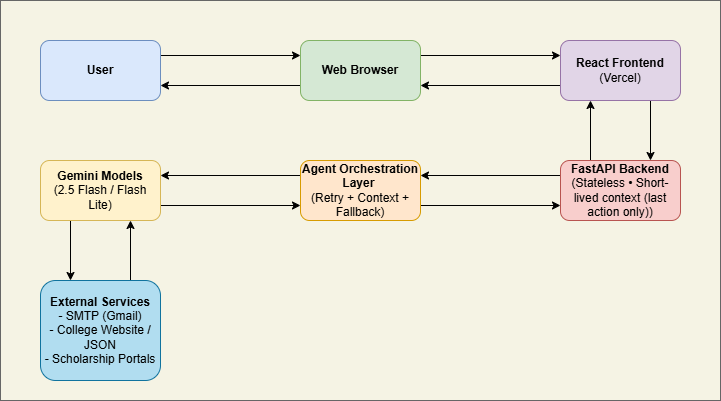

The diagram above was exported from draw.io. Its source (the exported page's mxGraphModel, read from the mxfile embedded in the PNG):
<mxGraphModel dx="1042" dy="527" grid="1" gridSize="10" guides="1" tooltips="1" connect="1" arrows="1" fold="1" page="1" pageScale="1" pageWidth="827" pageHeight="1169" math="0" shadow="0">
  <root>
    <mxCell id="0" />
    <mxCell id="1" parent="0" />
    <mxCell id="Y1Ip8MBOpM7c3jmy9d7y-21" parent="1" style="rounded=0;whiteSpace=wrap;html=1;fillColor=#F5F3E4;fontColor=#333333;strokeColor=#666666;" value="" vertex="1">
      <mxGeometry height="400" width="720" x="40" y="80" as="geometry" />
    </mxCell>
    <mxCell id="Y1Ip8MBOpM7c3jmy9d7y-7" edge="1" parent="1" source="Y1Ip8MBOpM7c3jmy9d7y-1" style="edgeStyle=orthogonalEdgeStyle;rounded=0;orthogonalLoop=1;jettySize=auto;html=1;exitX=1;exitY=0.25;exitDx=0;exitDy=0;entryX=0;entryY=0.25;entryDx=0;entryDy=0;" target="Y1Ip8MBOpM7c3jmy9d7y-2">
      <mxGeometry relative="1" as="geometry" />
    </mxCell>
    <mxCell id="Y1Ip8MBOpM7c3jmy9d7y-1" parent="1" style="rounded=1;whiteSpace=wrap;html=1;fillColor=#dae8fc;strokeColor=#6c8ebf;" value="&lt;b&gt;User&lt;/b&gt;" vertex="1">
      <mxGeometry height="60" width="120" x="80" y="120" as="geometry" />
    </mxCell>
    <mxCell id="Y1Ip8MBOpM7c3jmy9d7y-8" edge="1" parent="1" source="Y1Ip8MBOpM7c3jmy9d7y-2" style="edgeStyle=orthogonalEdgeStyle;rounded=0;orthogonalLoop=1;jettySize=auto;html=1;exitX=0;exitY=0.75;exitDx=0;exitDy=0;entryX=1;entryY=0.75;entryDx=0;entryDy=0;" target="Y1Ip8MBOpM7c3jmy9d7y-1">
      <mxGeometry relative="1" as="geometry" />
    </mxCell>
    <mxCell id="Y1Ip8MBOpM7c3jmy9d7y-9" edge="1" parent="1" source="Y1Ip8MBOpM7c3jmy9d7y-2" style="edgeStyle=orthogonalEdgeStyle;rounded=0;orthogonalLoop=1;jettySize=auto;html=1;exitX=1;exitY=0.25;exitDx=0;exitDy=0;entryX=0;entryY=0.25;entryDx=0;entryDy=0;" target="Y1Ip8MBOpM7c3jmy9d7y-3">
      <mxGeometry relative="1" as="geometry" />
    </mxCell>
    <mxCell id="Y1Ip8MBOpM7c3jmy9d7y-2" parent="1" style="rounded=1;whiteSpace=wrap;html=1;fillColor=#d5e8d4;strokeColor=#82b366;" value="&lt;b&gt;Web Browser&lt;/b&gt;" vertex="1">
      <mxGeometry height="60" width="120" x="340" y="120" as="geometry" />
    </mxCell>
    <mxCell id="Y1Ip8MBOpM7c3jmy9d7y-10" edge="1" parent="1" source="Y1Ip8MBOpM7c3jmy9d7y-3" style="edgeStyle=orthogonalEdgeStyle;rounded=0;orthogonalLoop=1;jettySize=auto;html=1;exitX=0;exitY=0.75;exitDx=0;exitDy=0;entryX=1;entryY=0.75;entryDx=0;entryDy=0;" target="Y1Ip8MBOpM7c3jmy9d7y-2">
      <mxGeometry relative="1" as="geometry" />
    </mxCell>
    <mxCell id="Y1Ip8MBOpM7c3jmy9d7y-11" edge="1" parent="1" source="Y1Ip8MBOpM7c3jmy9d7y-3" style="edgeStyle=orthogonalEdgeStyle;rounded=0;orthogonalLoop=1;jettySize=auto;html=1;exitX=0.75;exitY=1;exitDx=0;exitDy=0;entryX=0.75;entryY=0;entryDx=0;entryDy=0;" target="Y1Ip8MBOpM7c3jmy9d7y-6">
      <mxGeometry relative="1" as="geometry" />
    </mxCell>
    <mxCell id="Y1Ip8MBOpM7c3jmy9d7y-3" parent="1" style="rounded=1;whiteSpace=wrap;html=1;fillColor=#e1d5e7;strokeColor=#9673a6;" value="&lt;b&gt;React Frontend&lt;/b&gt;&lt;div&gt;(Vercel)&lt;/div&gt;" vertex="1">
      <mxGeometry height="60" width="120" x="600" y="120" as="geometry" />
    </mxCell>
    <mxCell id="Y1Ip8MBOpM7c3jmy9d7y-16" edge="1" parent="1" source="Y1Ip8MBOpM7c3jmy9d7y-4" style="edgeStyle=orthogonalEdgeStyle;rounded=0;orthogonalLoop=1;jettySize=auto;html=1;exitX=1;exitY=0.75;exitDx=0;exitDy=0;entryX=0;entryY=0.75;entryDx=0;entryDy=0;" target="Y1Ip8MBOpM7c3jmy9d7y-5">
      <mxGeometry relative="1" as="geometry" />
    </mxCell>
    <mxCell id="Y1Ip8MBOpM7c3jmy9d7y-18" edge="1" parent="1" source="Y1Ip8MBOpM7c3jmy9d7y-4" style="edgeStyle=orthogonalEdgeStyle;rounded=0;orthogonalLoop=1;jettySize=auto;html=1;exitX=0.25;exitY=1;exitDx=0;exitDy=0;entryX=0.25;entryY=0;entryDx=0;entryDy=0;" target="Y1Ip8MBOpM7c3jmy9d7y-17">
      <mxGeometry relative="1" as="geometry" />
    </mxCell>
    <mxCell id="Y1Ip8MBOpM7c3jmy9d7y-4" parent="1" style="rounded=1;whiteSpace=wrap;html=1;fillColor=#fff2cc;strokeColor=#d6b656;" value="&lt;b&gt;Gemini Models&lt;/b&gt;&lt;div&gt;(2.5 Flash / Flash Lite)&lt;/div&gt;" vertex="1">
      <mxGeometry height="60" width="120" x="80" y="240" as="geometry" />
    </mxCell>
    <mxCell id="Y1Ip8MBOpM7c3jmy9d7y-14" edge="1" parent="1" source="Y1Ip8MBOpM7c3jmy9d7y-5" style="edgeStyle=orthogonalEdgeStyle;rounded=0;orthogonalLoop=1;jettySize=auto;html=1;exitX=1;exitY=0.75;exitDx=0;exitDy=0;entryX=0;entryY=0.75;entryDx=0;entryDy=0;" target="Y1Ip8MBOpM7c3jmy9d7y-6">
      <mxGeometry relative="1" as="geometry" />
    </mxCell>
    <mxCell id="Y1Ip8MBOpM7c3jmy9d7y-15" edge="1" parent="1" source="Y1Ip8MBOpM7c3jmy9d7y-5" style="edgeStyle=orthogonalEdgeStyle;rounded=0;orthogonalLoop=1;jettySize=auto;html=1;exitX=0;exitY=0.25;exitDx=0;exitDy=0;entryX=1;entryY=0.25;entryDx=0;entryDy=0;" target="Y1Ip8MBOpM7c3jmy9d7y-4">
      <mxGeometry relative="1" as="geometry" />
    </mxCell>
    <mxCell id="Y1Ip8MBOpM7c3jmy9d7y-5" parent="1" style="rounded=1;whiteSpace=wrap;html=1;fillColor=#ffe6cc;strokeColor=#d79b00;" value="&lt;b&gt;Agent Orchestration Layer&amp;nbsp;&lt;/b&gt;&lt;div&gt;(Retry + Context + Fallback)&lt;/div&gt;" vertex="1">
      <mxGeometry height="60" width="120" x="340" y="240" as="geometry" />
    </mxCell>
    <mxCell id="Y1Ip8MBOpM7c3jmy9d7y-12" edge="1" parent="1" source="Y1Ip8MBOpM7c3jmy9d7y-6" style="edgeStyle=orthogonalEdgeStyle;rounded=0;orthogonalLoop=1;jettySize=auto;html=1;exitX=0.25;exitY=0;exitDx=0;exitDy=0;entryX=0.25;entryY=1;entryDx=0;entryDy=0;" target="Y1Ip8MBOpM7c3jmy9d7y-3">
      <mxGeometry relative="1" as="geometry" />
    </mxCell>
    <mxCell id="Y1Ip8MBOpM7c3jmy9d7y-13" edge="1" parent="1" source="Y1Ip8MBOpM7c3jmy9d7y-6" style="edgeStyle=orthogonalEdgeStyle;rounded=0;orthogonalLoop=1;jettySize=auto;html=1;exitX=0;exitY=0.25;exitDx=0;exitDy=0;entryX=1;entryY=0.25;entryDx=0;entryDy=0;" target="Y1Ip8MBOpM7c3jmy9d7y-5">
      <mxGeometry relative="1" as="geometry" />
    </mxCell>
    <mxCell id="Y1Ip8MBOpM7c3jmy9d7y-6" parent="1" style="rounded=1;whiteSpace=wrap;html=1;fillColor=#f8cecc;strokeColor=#b85450;" value="&lt;b&gt;FastAPI Backend&lt;/b&gt;&lt;div&gt;(Stateless • Short-lived context (last action only))&lt;/div&gt;" vertex="1">
      <mxGeometry height="60" width="120" x="600" y="240" as="geometry" />
    </mxCell>
    <mxCell id="Y1Ip8MBOpM7c3jmy9d7y-19" edge="1" parent="1" source="Y1Ip8MBOpM7c3jmy9d7y-17" style="edgeStyle=orthogonalEdgeStyle;rounded=0;orthogonalLoop=1;jettySize=auto;html=1;exitX=0.75;exitY=0;exitDx=0;exitDy=0;entryX=0.75;entryY=1;entryDx=0;entryDy=0;" target="Y1Ip8MBOpM7c3jmy9d7y-4">
      <mxGeometry relative="1" as="geometry" />
    </mxCell>
    <mxCell id="Y1Ip8MBOpM7c3jmy9d7y-17" parent="1" style="rounded=1;whiteSpace=wrap;html=1;fillColor=#b1ddf0;strokeColor=#10739e;" value="&lt;div&gt;&lt;b&gt;External Services&lt;/b&gt;&lt;/div&gt;&lt;div&gt;- SMTP (Gmail)&lt;/div&gt;&lt;div&gt;- College Website / JSON&lt;/div&gt;&lt;div&gt;- Scholarship Portals&lt;/div&gt;" vertex="1">
      <mxGeometry height="100" width="120" x="80" y="360" as="geometry" />
    </mxCell>
  </root>
</mxGraphModel>